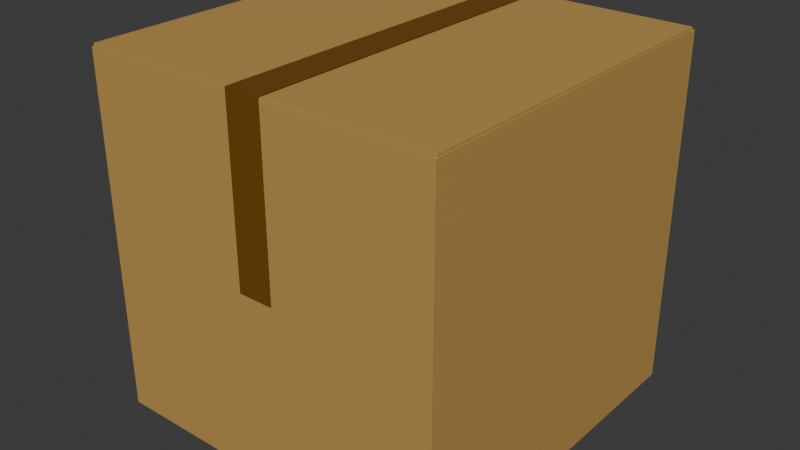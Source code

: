 # Source: Doboz_zart.blend  (saved by Blender 4.5.90; exported with 4.5.12 LTS)
import bpy
from mathutils import Matrix  # noqa: F401  (used for matrix-valued properties, if any)

bpy.ops.wm.read_factory_settings(use_empty=True)
scene = bpy.context.scene
scene.name = 'Scene'

# ---- collections
col_collection = bpy.data.collections.new('Collection'); scene.collection.children.link(col_collection)

# ---- materials (node trees are filled in below, after node groups)
mat_material_001 = bpy.data.materials.new('Material.001')
mat_material = bpy.data.materials.new('Material')

# ---- material node trees
mat_material_001.use_nodes = True; mat_material_001.node_tree.nodes.clear()
_N = mat_material_001.node_tree.nodes; _L = mat_material_001.node_tree.links
n0 = _N.new('ShaderNodeBsdfPrincipled'); n0.name = 'Principled BSDF'; n0.location = (-200, 100)
n0.inputs[0].default_value = (0.5333, 0.314, 0.08438, 1.0)
n1 = _N.new('ShaderNodeOutputMaterial'); n1.name = 'Material Output'; n1.location = (200, 100)
_L.new(n0.outputs[0], n1.inputs[0])
n1.is_active_output = True
mat_material.use_nodes = True; mat_material.node_tree.nodes.clear()
_N = mat_material.node_tree.nodes; _L = mat_material.node_tree.links
n0 = _N.new('ShaderNodeBsdfPrincipled'); n0.name = 'Principled BSDF'; n0.location = (-200, 100)
n0.inputs[0].default_value = (0.1725, 0.07213, 0.003386, 1.0)
n1 = _N.new('ShaderNodeOutputMaterial'); n1.name = 'Material Output'; n1.location = (200, 100)
_L.new(n0.outputs[0], n1.inputs[0])
n1.is_active_output = True

# ---- world
world_world = bpy.data.worlds.new('World'); scene.world = world_world
world_world.use_nodes = True; world_world.node_tree.nodes.clear()
_N = world_world.node_tree.nodes; _L = world_world.node_tree.links
n0 = _N.new('ShaderNodeOutputWorld'); n0.name = 'World Output'; n0.location = (200, 100)
n1 = _N.new('ShaderNodeBackground'); n1.name = 'Background'; n1.location = (-200, 100)
n1.inputs[0].default_value = (0.05088, 0.05088, 0.05088, 1.0)
_L.new(n1.outputs[0], n0.inputs[0])
n0.is_active_output = True
world_world.color = (0.05088, 0.05088, 0.05088)
world_world.sun_shadow_jitter_overblur = 0.0

# ---- meshes
me_cube_003 = bpy.data.meshes.new('Cube.003')
me_cube_003.from_pydata([(-1.816, 2.315, -1.654), (-1.816, 2.315, -3.654), (-1.816, 0.3155, -1.654), (-1.816, 0.3155, -3.654), (-3.816, 2.315, -1.654), (-3.816, 2.315, -3.654), (-3.816, 0.3155, -1.654), (-3.816, 0.3155, -3.654), (-3.818, 2.327, -1.656), (-1.818, 2.327, -1.656), (-3.818, 1.327, -1.656), (-1.818, 1.327, -1.656), (-2.827, 2.31, -1.654), (-2.828, 0.3105, -1.654), (-3.827, 2.311, -1.654), (-3.828, 0.3107, -1.654), (-1.804, 2.31, -1.654), (-1.804, 0.3105, -1.654), (-2.804, 2.311, -1.654), (-2.804, 0.3107, -1.654), (-3.818, 1.302, -1.656), (-1.818, 1.302, -1.656), (-3.818, 0.3022, -1.656), (-1.818, 0.3022, -1.656)], [], [(3, 2, 6, 7), (5, 4, 0, 1), (7, 6, 4, 5), (1, 0, 2, 3), (5, 1, 3, 7), (10, 11, 9, 8), (14, 15, 13, 12), (18, 19, 17, 16), (22, 23, 21, 20)])
_uv = me_cube_003.uv_layers.new(name='UVMap')
_uv.uv.foreach_set('vector', [0.375, 0.0, 0.625, 0.0, 0.625, 0.25, 0.375, 0.25, 0.375, 0.25, 0.625, 0.25, 0.625, 0.5, 0.375, 0.5, 0.375, 0.5, 0.625, 0.5, 0.625, 0.75, 0.375, 0.75, 0.375, 0.75, 0.625, 0.75, 0.625, 1.0, 0.375, 1.0, 0.125, 0.5, 0.375, 0.5, 0.375, 0.75, 0.125, 0.75, 0.0, 0.5, 1.0, 0.5, 1.0, 1.0, 0.0, 1.0, 0.0, 0.5, 1.0, 0.5, 1.0, 1.0, 0.0, 1.0, 0.0, 0.5, 1.0, 0.5, 1.0, 1.0, 0.0, 1.0, 0.0, 0.5, 1.0, 0.5, 1.0, 1.0, 0.0, 1.0])
me_cube_003.materials.append(mat_material_001)
me_cube_003.use_mirror_x = True
me_cube_003.update()
me_plane = bpy.data.meshes.new('Plane')
me_plane.from_pydata([(-1.0, -1.0, 0.0), (1.0, -1.0, 0.0), (-1.0, 1.0, 0.0), (1.0, 1.0, 0.0)], [], [(0, 1, 3, 2)])
_uv = me_plane.uv_layers.new(name='UVMap')
_uv.uv.foreach_set('vector', [0.0, 0.0, 1.0, 0.0, 1.0, 1.0, 0.0, 1.0])
me_plane.materials.append(mat_material)
me_plane.update()
me_plane_001 = bpy.data.meshes.new('Plane.001')
me_plane_001.from_pydata([(-1.0, -1.0, 0.0), (1.0, -1.0, 0.0), (-1.0, 1.0, 0.0), (1.0, 1.0, 0.0)], [], [(0, 1, 3, 2)])
_uv = me_plane_001.uv_layers.new(name='UVMap')
_uv.uv.foreach_set('vector', [0.0, 0.0, 1.0, 0.0, 1.0, 1.0, 0.0, 1.0])
me_plane_001.materials.append(mat_material)
me_plane_001.update()
me_plane_002 = bpy.data.meshes.new('Plane.002')
me_plane_002.from_pydata([(-1.0, -1.0, 0.0), (1.0, -1.0, 0.0), (-1.0, 1.0, 0.0), (1.0, 1.0, 0.0)], [], [(0, 1, 3, 2)])
_uv = me_plane_002.uv_layers.new(name='UVMap')
_uv.uv.foreach_set('vector', [0.0, 0.0, 1.0, 0.0, 1.0, 1.0, 0.0, 1.0])
me_plane_002.materials.append(mat_material)
me_plane_002.update()

# ---- objects
ob_cube = bpy.data.objects.new('Cube', me_cube_003)
ob_plane = bpy.data.objects.new('Plane', me_plane)
ob_plane_001 = bpy.data.objects.new('Plane.001', me_plane_001)
ob_plane_002 = bpy.data.objects.new('Plane.002', me_plane_002)

# ---- transforms, parenting, visibility, modifiers, constraints
ob_cube.location = (2.816, -1.315, 2.654)
ob_cube.use_mesh_mirror_x = True
_m = ob_cube.modifiers.new('Solidify', 'SOLIDIFY')
_m.thickness = 0.03
_m.offset = 0.0
_m.use_even_offset = True
ob_plane.location = (0.0, 0.0, 1.02)
ob_plane.rotation_euler = (0.0, -0.0, -1.571)
ob_plane.scale = (1.02, 0.1, 1.0)
ob_plane_001.location = (0.0, -1.02, 0.52)
ob_plane_001.rotation_euler = (1.571, 1.571, 0.0)
ob_plane_001.scale = (0.5, 0.1, 1.0)
ob_plane_002.location = (0.0, 1.02, 0.52)
ob_plane_002.rotation_euler = (1.571, 1.571, 0.0)
ob_plane_002.scale = (0.5, 0.1, 1.0)

# ---- collection membership
col_collection.objects.link(ob_cube)
col_collection.objects.link(ob_plane)
col_collection.objects.link(ob_plane_001)
col_collection.objects.link(ob_plane_002)

# ---- scene / render settings (as saved in the file)
scene.frame_start = 1; scene.frame_end = 250; scene.frame_set(1)
scene.render.engine = 'BLENDER_EEVEE_NEXT'
bpy.context.view_layer.update()

# ---- added for rendering (the .blend has no active camera and no usable light): camera, sun
cam_auto = bpy.data.cameras.new('AutoCamera')
cam_auto.lens = 50.0
cam_auto.sensor_width = 36.0
cam_auto.clip_end = 1000.0
ob_auto_camera = bpy.data.objects.new('AutoCamera', cam_auto)
scene.collection.objects.link(ob_auto_camera)
ob_auto_camera.location = (3.26117, -3.9134, 2.61143)
ob_auto_camera.rotation_euler = (1.09748, -7.21219e-08, 0.694738)
scene.camera = ob_auto_camera
light_auto_sun = bpy.data.lights.new('AutoSun', 'SUN')
light_auto_sun.energy = 3.0
light_auto_sun.angle = 0.0523599
ob_auto_sun = bpy.data.objects.new('AutoSun', light_auto_sun)
scene.collection.objects.link(ob_auto_sun)
ob_auto_sun.rotation_euler = (0.872665, 0.174533, 0.523599)
bpy.context.view_layer.update()
